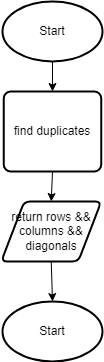

The diagram above was exported from draw.io. Its source (the exported page's mxGraphModel, read from the mxfile embedded in the PNG):
<mxGraphModel dx="1074" dy="757" grid="1" gridSize="10" guides="1" tooltips="1" connect="1" arrows="1" fold="1" page="1" pageScale="1" pageWidth="827" pageHeight="1169" math="0" shadow="0">
  <root>
    <mxCell id="0" />
    <mxCell id="1" parent="0" />
    <mxCell id="2" style="edgeStyle=none;html=1;exitX=0.5;exitY=1;exitDx=0;exitDy=0;exitPerimeter=0;entryX=0.5;entryY=0;entryDx=0;entryDy=0;" edge="1" parent="1" source="3" target="7">
      <mxGeometry relative="1" as="geometry">
        <mxPoint x="175" y="200" as="targetPoint" />
      </mxGeometry>
    </mxCell>
    <mxCell id="3" value="Start" style="strokeWidth=2;html=1;shape=mxgraph.flowchart.start_1;whiteSpace=wrap;" vertex="1" parent="1">
      <mxGeometry x="125" y="90" width="100" height="60" as="geometry" />
    </mxCell>
    <mxCell id="6" value="Start" style="strokeWidth=2;html=1;shape=mxgraph.flowchart.start_1;whiteSpace=wrap;" vertex="1" parent="1">
      <mxGeometry x="125" y="390" width="100" height="60" as="geometry" />
    </mxCell>
    <mxCell id="9" style="edgeStyle=none;html=1;exitX=0.5;exitY=1;exitDx=0;exitDy=0;entryX=0.5;entryY=0;entryDx=0;entryDy=0;" edge="1" parent="1" source="7" target="8">
      <mxGeometry relative="1" as="geometry" />
    </mxCell>
    <mxCell id="7" value="find duplicates" style="rounded=1;whiteSpace=wrap;html=1;absoluteArcSize=1;arcSize=14;strokeWidth=2;" vertex="1" parent="1">
      <mxGeometry x="126.25" y="180" width="97.5" height="80" as="geometry" />
    </mxCell>
    <mxCell id="10" style="edgeStyle=none;html=1;exitX=0.5;exitY=1;exitDx=0;exitDy=0;entryX=0.5;entryY=0;entryDx=0;entryDy=0;entryPerimeter=0;" edge="1" parent="1" source="8" target="6">
      <mxGeometry relative="1" as="geometry" />
    </mxCell>
    <mxCell id="8" value="return rows &amp;amp;&amp;amp; columns &amp;amp;&amp;amp; diagonals" style="shape=parallelogram;html=1;strokeWidth=2;perimeter=parallelogramPerimeter;whiteSpace=wrap;rounded=1;arcSize=12;size=0.23;" vertex="1" parent="1">
      <mxGeometry x="123.75" y="290" width="100" height="60" as="geometry" />
    </mxCell>
  </root>
</mxGraphModel>